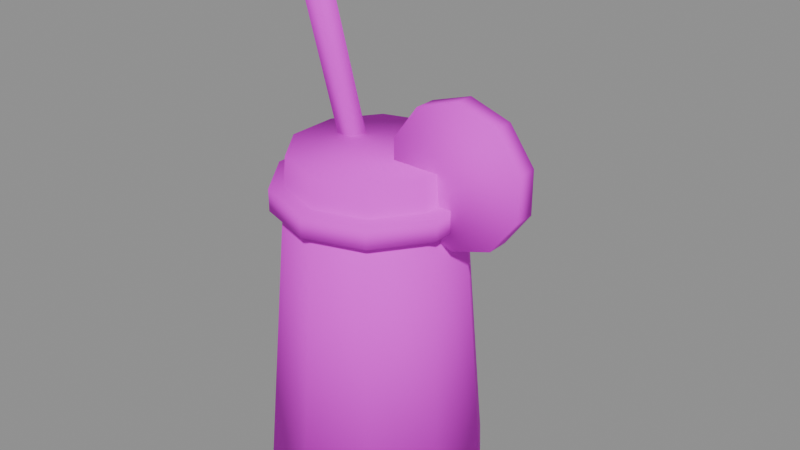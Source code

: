 # Source: PR_Drink_GunBatimiPuncu.blend  (saved by Blender 5.2.45; exported with 4.5.12 LTS)
import bpy
from mathutils import Matrix  # noqa: F401  (used for matrix-valued properties, if any)

bpy.ops.wm.read_factory_settings(use_empty=True)
scene = bpy.context.scene
scene.name = 'Scene'

# ---- images (referenced by path relative to the original .blend; pixels are not part of the script)
import os
ASSET_DIR = os.environ.get("B2B_ASSET_DIR", "")  # directory of the original .blend (textures are referenced by path, not embedded)
HERE = os.path.dirname(os.path.abspath(__file__))  # packed textures are extracted next to this script under _unpacked/

def load_image(name, relpath, width, height, colorspace="sRGB"):
    """Load a texture the original file referenced (path relative to the .blend, or extracted next to this script)."""
    p = next((c for c in (os.path.join(HERE, relpath), os.path.join(ASSET_DIR, relpath)) if relpath and os.path.exists(c)), "")
    if p:
        img = bpy.data.images.load(p, check_existing=True)
        img.name = name
    else:  # same state as the original file: an image datablock whose file is absent (Cycles renders it pink)
        img = bpy.data.images.new(name, width, height)
        img.source = "FILE"
        img.filepath = "//" + (relpath or name)
    img.colorspace_settings.name = colorspace
    return img
img_t_palette_main = load_image('T_Palette_Main', 'T_Palette_Main.png', 1024, 1024, 'sRGB')

# ---- materials (node trees are filled in below, after node groups)
mat_m_palette = bpy.data.materials.new('M_Palette')

# ---- material node trees
mat_m_palette.use_nodes = True; mat_m_palette.node_tree.nodes.clear()
_N = mat_m_palette.node_tree.nodes; _L = mat_m_palette.node_tree.links
n0 = _N.new('ShaderNodeBsdfPrincipled'); n0.name = 'Principled BSDF'; n0.location = (-200, 100)
n0.inputs[2].default_value = 0.75
n0.inputs[10].default_value = 0.005
n0.inputs[13].default_value = 0.2
n1 = _N.new('ShaderNodeOutputMaterial'); n1.name = 'Material Output'; n1.location = (200, 100)
n2 = _N.new('ShaderNodeTexImage'); n2.name = 'Image Texture'; n2.location = (0, 0)
n2.image = img_t_palette_main
n2.interpolation = 'Closest'
_L.new(n0.outputs[0], n1.inputs[0])
_L.new(n2.outputs[0], n0.inputs[0])
n1.is_active_output = True

# ---- meshes
me_pr_drink_gunbatimipuncu = bpy.data.meshes.new('PR_Drink_GunBatimiPuncu')
me_pr_drink_gunbatimipuncu.from_pydata([(0.0, 0.04, 0.0), (0.0, 0.03, 0.12), (0.02351, 0.03236, 0.0), (0.01763, 0.02427, 0.12), (0.03804, 0.01236, 0.0), (0.02853, 0.009271, 0.12), (0.03804, -0.01236, 0.0), (0.02853, -0.009271, 0.12), (0.02351, -0.03236, 0.0), (0.01763, -0.02427, 0.12), (0.0, -0.04, 0.0), (0.0, -0.03, 0.12), (-0.02351, -0.03236, 0.0), (-0.01763, -0.02427, 0.12), (-0.03804, -0.01236, 0.0), (-0.02853, -0.009271, 0.12), (-0.03804, 0.01236, 0.0), (-0.02853, 0.009271, 0.12), (-0.02351, 0.03236, 0.0), (-0.01763, 0.02427, 0.12), (0.0, 0.036, 0.025), (0.0, 0.027, 0.105), (0.02116, 0.02912, 0.025), (0.01587, 0.02184, 0.105), (0.03424, 0.01112, 0.025), (0.02568, 0.008343, 0.105), (0.03424, -0.01112, 0.025), (0.02568, -0.008343, 0.105), (0.02116, -0.02912, 0.025), (0.01587, -0.02184, 0.105), (0.0, -0.036, 0.025), (0.0, -0.027, 0.105), (-0.02116, -0.02912, 0.025), (-0.01587, -0.02184, 0.105), (-0.03424, -0.01112, 0.025), (-0.02568, -0.008343, 0.105), (-0.03424, 0.01112, 0.025), (-0.02568, 0.008343, 0.105), (-0.02116, 0.02912, 0.025), (-0.01587, 0.02184, 0.105), (0.0, 0.036, 0.101), (0.0, 0.036, 0.109), (0.02116, 0.02912, 0.101), (0.02116, 0.02912, 0.109), (0.03424, 0.01112, 0.101), (0.03424, 0.01112, 0.109), (0.03424, -0.01112, 0.101), (0.03424, -0.01112, 0.109), (0.02116, -0.02912, 0.101), (0.02116, -0.02912, 0.109), (0.0, -0.036, 0.101), (0.0, -0.036, 0.109), (-0.02116, -0.02912, 0.101), (-0.02116, -0.02912, 0.109), (-0.03424, -0.01112, 0.101), (-0.03424, -0.01112, 0.109), (-0.03424, 0.01112, 0.101), (-0.03424, 0.01112, 0.109), (-0.02116, 0.02912, 0.101), (-0.02116, 0.02912, 0.109), (0.035, 0.004, 0.145), (0.035, -0.004, 0.145), (0.04969, 0.004, 0.1402), (0.04969, -0.004, 0.1402), (0.05878, 0.004, 0.1277), (0.05878, -0.004, 0.1277), (0.05878, 0.004, 0.1123), (0.05878, -0.004, 0.1123), (0.04969, 0.004, 0.09977), (0.04969, -0.004, 0.09977), (0.035, 0.004, 0.095), (0.035, -0.004, 0.095), (0.02031, 0.004, 0.09977), (0.02031, -0.004, 0.09977), (0.01122, 0.004, 0.1123), (0.01122, -0.004, 0.1123), (0.01122, 0.004, 0.1277), (0.01122, -0.004, 0.1277), (0.02031, 0.004, 0.1402), (0.02031, -0.004, 0.1402), (-0.015, 0.01777, 0.093), (-0.015, -0.008111, 0.1896), (-0.01024, 0.01443, 0.0921), (-0.01024, -0.01145, 0.1887), (-0.01206, 0.009034, 0.09066), (-0.01206, -0.01685, 0.1872), (-0.01794, 0.009034, 0.09066), (-0.01794, -0.01685, 0.1872), (-0.01976, 0.01443, 0.0921), (-0.01976, -0.01145, 0.1887)], [], [(0, 1, 3, 2), (2, 3, 5, 4), (4, 5, 7, 6), (6, 7, 9, 8), (8, 9, 11, 10), (10, 11, 13, 12), (12, 13, 15, 14), (14, 15, 17, 16), (3, 1, 19, 17, 15, 13, 11, 9, 7, 5), (16, 17, 19, 18), (18, 19, 1, 0), (0, 2, 4, 6, 8, 10, 12, 14, 16, 18), (20, 21, 23, 22), (22, 23, 25, 24), (24, 25, 27, 26), (26, 27, 29, 28), (28, 29, 31, 30), (30, 31, 33, 32), (32, 33, 35, 34), (34, 35, 37, 36), (23, 21, 39, 37, 35, 33, 31, 29, 27, 25), (36, 37, 39, 38), (38, 39, 21, 20), (20, 22, 24, 26, 28, 30, 32, 34, 36, 38), (40, 41, 43, 42), (42, 43, 45, 44), (44, 45, 47, 46), (46, 47, 49, 48), (48, 49, 51, 50), (50, 51, 53, 52), (52, 53, 55, 54), (54, 55, 57, 56), (43, 41, 59, 57, 55, 53, 51, 49, 47, 45), (56, 57, 59, 58), (58, 59, 41, 40), (40, 42, 44, 46, 48, 50, 52, 54, 56, 58), (60, 61, 63, 62), (62, 63, 65, 64), (64, 65, 67, 66), (66, 67, 69, 68), (68, 69, 71, 70), (70, 71, 73, 72), (72, 73, 75, 74), (74, 75, 77, 76), (63, 61, 79, 77, 75, 73, 71, 69, 67, 65), (76, 77, 79, 78), (78, 79, 61, 60), (60, 62, 64, 66, 68, 70, 72, 74, 76, 78), (80, 81, 83, 82), (82, 83, 85, 84), (84, 85, 87, 86), (83, 81, 89, 87, 85), (86, 87, 89, 88), (88, 89, 81, 80), (80, 82, 84, 86, 88)])
me_pr_drink_gunbatimipuncu.polygons.foreach_set('use_smooth', [True] * 55)
_k = set([(0, 1), (0, 2), (0, 18), (1, 3), (1, 19), (2, 3), (2, 4), (3, 5), (4, 5), (4, 6), (5, 7), (6, 7), (6, 8), (7, 9), (8, 9), (8, 10), (9, 11), (10, 11), (10, 12), (11, 13), (12, 13), (12, 14), (13, 15), (14, 15), (14, 16), (15, 17), (16, 17), (16, 18), (17, 19), (18, 19), (20, 21), (20, 22), (20, 38), (21, 23), (21, 39), (22, 23), (22, 24), (23, 25), (24, 25), (24, 26), (25, 27), (26, 27), (26, 28), (27, 29), (28, 29), (28, 30), (29, 31), (30, 31), (30, 32), (31, 33), (32, 33), (32, 34), (33, 35), (34, 35), (34, 36), (35, 37), (36, 37), (36, 38), (37, 39), (38, 39), (40, 41), (40, 42), (40, 58), (41, 43), (41, 59), (42, 43), (42, 44), (43, 45), (44, 45), (44, 46), (45, 47), (46, 47), (46, 48), (47, 49), (48, 49), (48, 50), (49, 51), (50, 51), (50, 52), (51, 53), (52, 53), (52, 54), (53, 55), (54, 55), (54, 56), (55, 57), (56, 57), (56, 58), (57, 59), (58, 59), (60, 61), (60, 62), (60, 78), (61, 63), (61, 79), (62, 63), (62, 64), (63, 65), (64, 65), (64, 66), (65, 67), (66, 67), (66, 68), (67, 69), (68, 69), (68, 70), (69, 71), (70, 71), (70, 72), (71, 73), (72, 73), (72, 74), (73, 75), (74, 75), (74, 76), (75, 77), (76, 77), (76, 78), (77, 79), (78, 79), (80, 81), (80, 82), (80, 88), (81, 83), (81, 89), (82, 83), (82, 84), (83, 85), (84, 85), (84, 86), (85, 87), (86, 87), (86, 88), (87, 89), (88, 89)])
me_pr_drink_gunbatimipuncu.attributes.new('sharp_edge', 'BOOLEAN', 'EDGE').data.foreach_set('value', [ (min(e.vertices), max(e.vertices)) in _k for e in me_pr_drink_gunbatimipuncu.edges])
_uv = me_pr_drink_gunbatimipuncu.uv_layers.new(name='UVMap')
_uv.uv.foreach_set('vector', [0.7188, 0.8438, 0.7188, 0.8438, 0.7188, 0.8438, 0.7188, 0.8438, 0.7188, 0.8438, 0.7188, 0.8438, 0.7188, 0.8438, 0.7188, 0.8438, 0.7188, 0.8438, 0.7188, 0.8438, 0.7188, 0.8438, 0.7188, 0.8438, 0.7188, 0.8438, 0.7188, 0.8438, 0.7188, 0.8438, 0.7188, 0.8438, 0.7188, 0.8438, 0.7188, 0.8438, 0.7188, 0.8438, 0.7188, 0.8438, 0.7188, 0.8438, 0.7188, 0.8438, 0.7188, 0.8438, 0.7188, 0.8438, 0.7188, 0.8438, 0.7188, 0.8438, 0.7188, 0.8438, 0.7188, 0.8438, 0.7188, 0.8438, 0.7188, 0.8438, 0.7188, 0.8438, 0.7188, 0.8438, 0.7188, 0.8438, 0.7188, 0.8438, 0.7188, 0.8438, 0.7188, 0.8438, 0.7188, 0.8438, 0.7188, 0.8438, 0.7188, 0.8438, 0.7188, 0.8438, 0.7188, 0.8438, 0.7188, 0.8438, 0.7188, 0.8438, 0.7188, 0.8438, 0.7188, 0.8438, 0.7188, 0.8438, 0.7188, 0.8438, 0.7188, 0.8438, 0.7188, 0.8438, 0.7188, 0.8438, 0.7188, 0.8438, 0.7188, 0.8438, 0.7188, 0.8438, 0.7188, 0.8438, 0.7188, 0.8438, 0.7188, 0.8438, 0.7188, 0.8438, 0.7188, 0.8438, 0.7188, 0.8438, 0.7188, 0.8438, 0.4062, 0.8438, 0.4062, 0.8438, 0.4062, 0.8438, 0.4062, 0.8438, 0.4062, 0.8438, 0.4062, 0.8438, 0.4062, 0.8438, 0.4062, 0.8438, 0.4062, 0.8438, 0.4062, 0.8438, 0.4062, 0.8438, 0.4062, 0.8438, 0.4062, 0.8438, 0.4062, 0.8438, 0.4062, 0.8438, 0.4062, 0.8438, 0.4062, 0.8438, 0.4062, 0.8438, 0.4062, 0.8438, 0.4062, 0.8438, 0.4062, 0.8438, 0.4062, 0.8438, 0.4062, 0.8438, 0.4062, 0.8438, 0.4062, 0.8438, 0.4062, 0.8438, 0.4062, 0.8438, 0.4062, 0.8438, 0.4062, 0.8438, 0.4062, 0.8438, 0.4062, 0.8438, 0.4062, 0.8438, 0.4062, 0.8438, 0.4062, 0.8438, 0.4062, 0.8438, 0.4062, 0.8438, 0.4062, 0.8438, 0.4062, 0.8438, 0.4062, 0.8438, 0.4062, 0.8438, 0.4062, 0.8438, 0.4062, 0.8438, 0.4062, 0.8438, 0.4062, 0.8438, 0.4062, 0.8438, 0.4062, 0.8438, 0.4062, 0.8438, 0.4062, 0.8438, 0.4062, 0.8438, 0.4062, 0.8438, 0.4062, 0.8438, 0.4062, 0.8438, 0.4062, 0.8438, 0.4062, 0.8438, 0.4062, 0.8438, 0.4062, 0.8438, 0.4062, 0.8438, 0.4062, 0.8438, 0.4062, 0.8438, 0.4062, 0.8438, 0.4688, 0.9688, 0.4688, 0.9688, 0.4688, 0.9688, 0.4688, 0.9688, 0.4688, 0.9688, 0.4688, 0.9688, 0.4688, 0.9688, 0.4688, 0.9688, 0.4688, 0.9688, 0.4688, 0.9688, 0.4688, 0.9688, 0.4688, 0.9688, 0.4688, 0.9688, 0.4688, 0.9688, 0.4688, 0.9688, 0.4688, 0.9688, 0.4688, 0.9688, 0.4688, 0.9688, 0.4688, 0.9688, 0.4688, 0.9688, 0.4688, 0.9688, 0.4688, 0.9688, 0.4688, 0.9688, 0.4688, 0.9688, 0.4688, 0.9688, 0.4688, 0.9688, 0.4688, 0.9688, 0.4688, 0.9688, 0.4688, 0.9688, 0.4688, 0.9688, 0.4688, 0.9688, 0.4688, 0.9688, 0.4688, 0.9688, 0.4688, 0.9688, 0.4688, 0.9688, 0.4688, 0.9688, 0.4688, 0.9688, 0.4688, 0.9688, 0.4688, 0.9688, 0.4688, 0.9688, 0.4688, 0.9688, 0.4688, 0.9688, 0.4688, 0.9688, 0.4688, 0.9688, 0.4688, 0.9688, 0.4688, 0.9688, 0.4688, 0.9688, 0.4688, 0.9688, 0.4688, 0.9688, 0.4688, 0.9688, 0.4688, 0.9688, 0.4688, 0.9688, 0.4688, 0.9688, 0.4688, 0.9688, 0.4688, 0.9688, 0.4688, 0.9688, 0.4688, 0.9688, 0.4688, 0.9688, 0.4688, 0.9688, 0.4688, 0.9688, 0.1562, 0.9688, 0.1562, 0.9688, 0.1562, 0.9688, 0.1562, 0.9688, 0.1562, 0.9688, 0.1562, 0.9688, 0.1562, 0.9688, 0.1562, 0.9688, 0.1562, 0.9688, 0.1562, 0.9688, 0.1562, 0.9688, 0.1562, 0.9688, 0.1562, 0.9688, 0.1562, 0.9688, 0.1562, 0.9688, 0.1562, 0.9688, 0.1562, 0.9688, 0.1562, 0.9688, 0.1562, 0.9688, 0.1562, 0.9688, 0.1562, 0.9688, 0.1562, 0.9688, 0.1562, 0.9688, 0.1562, 0.9688, 0.1562, 0.9688, 0.1562, 0.9688, 0.1562, 0.9688, 0.1562, 0.9688, 0.1562, 0.9688, 0.1562, 0.9688, 0.1562, 0.9688, 0.1562, 0.9688, 0.1562, 0.9688, 0.1562, 0.9688, 0.1562, 0.9688, 0.1562, 0.9688, 0.1562, 0.9688, 0.1562, 0.9688, 0.1562, 0.9688, 0.1562, 0.9688, 0.1562, 0.9688, 0.1562, 0.9688, 0.1562, 0.9688, 0.1562, 0.9688, 0.1562, 0.9688, 0.1562, 0.9688, 0.1562, 0.9688, 0.1562, 0.9688, 0.1562, 0.9688, 0.1562, 0.9688, 0.1562, 0.9688, 0.1562, 0.9688, 0.1562, 0.9688, 0.1562, 0.9688, 0.1562, 0.9688, 0.1562, 0.9688, 0.1562, 0.9688, 0.1562, 0.9688, 0.1562, 0.9688, 0.1562, 0.9688, 0.8438, 0.9688, 0.8438, 0.9688, 0.8438, 0.9688, 0.8438, 0.9688, 0.8438, 0.9688, 0.8438, 0.9688, 0.8438, 0.9688, 0.8438, 0.9688, 0.8438, 0.9688, 0.8438, 0.9688, 0.8438, 0.9688, 0.8438, 0.9688, 0.8438, 0.9688, 0.8438, 0.9688, 0.8438, 0.9688, 0.8438, 0.9688, 0.8438, 0.9688, 0.8438, 0.9688, 0.8438, 0.9688, 0.8438, 0.9688, 0.8438, 0.9688, 0.8438, 0.9688, 0.8438, 0.9688, 0.8438, 0.9688, 0.8438, 0.9688, 0.8438, 0.9688, 0.8438, 0.9688, 0.8438, 0.9688, 0.8438, 0.9688, 0.8438, 0.9688])
me_pr_drink_gunbatimipuncu.materials.append(mat_m_palette)
me_pr_drink_gunbatimipuncu.update()

# ---- objects
ob_pr_drink_gunbatimipuncu = bpy.data.objects.new('PR_Drink_GunBatimiPuncu', me_pr_drink_gunbatimipuncu)

# ---- transforms, parenting, visibility, modifiers, constraints
ob_pr_drink_gunbatimipuncu.location = (0.0, 0.0, 0.0)

# ---- collection membership
scene.collection.objects.link(ob_pr_drink_gunbatimipuncu)

# ---- scene / render settings (as saved in the file)
scene.frame_start = 1; scene.frame_end = 250; scene.frame_set(1)
scene.render.engine = 'BLENDER_EEVEE_NEXT'
scene.render.bake_bias = 0.0
scene.render.bake_samples = 0
scene.render.compositor_device = 'GPU'
scene.eevee.use_volume_custom_range = False
scene.eevee.fast_gi_thickness_near = 0.1
scene.eevee.fast_gi_thickness_far = 0.0
scene.eevee.ray_tracing_options.screen_trace_thickness = 0.1
bpy.context.view_layer.update()

# ---- added for rendering (the .blend has no active camera and no usable light): camera, sun + grey world if the file has none
cam_auto = bpy.data.cameras.new('AutoCamera')
cam_auto.lens = 50.0
cam_auto.sensor_width = 36.0
cam_auto.clip_end = 1000.0
ob_auto_camera = bpy.data.objects.new('AutoCamera', cam_auto)
scene.collection.objects.link(ob_auto_camera)
ob_auto_camera.location = (0.220779, -0.252494, 0.263124)
ob_auto_camera.rotation_euler = (1.09748, -7.21219e-08, 0.694738)
scene.camera = ob_auto_camera
light_auto_sun = bpy.data.lights.new('AutoSun', 'SUN')
light_auto_sun.energy = 3.0
light_auto_sun.angle = 0.0523599
ob_auto_sun = bpy.data.objects.new('AutoSun', light_auto_sun)
scene.collection.objects.link(ob_auto_sun)
ob_auto_sun.rotation_euler = (0.872665, 0.174533, 0.523599)
if scene.world is None:
    world_auto = bpy.data.worlds.new('AutoWorld')
    world_auto.color = (0.3, 0.3, 0.3)
    scene.world = world_auto
bpy.context.view_layer.update()

